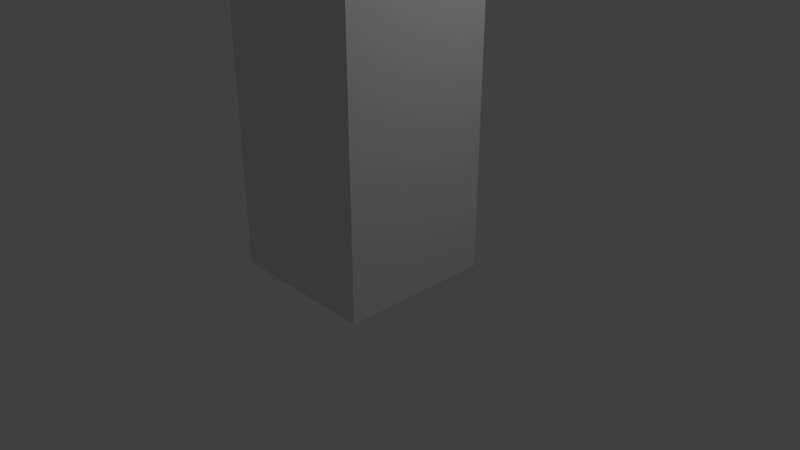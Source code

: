 # Source: robot_arm.blend  (saved by Blender 2.79.0; exported with 4.5.12 LTS)
import bpy
from mathutils import Matrix  # noqa: F401  (used for matrix-valued properties, if any)

bpy.ops.wm.read_factory_settings(use_empty=True)
scene = bpy.context.scene
scene.name = 'Scene'

# ---- collections
col_collection_1 = bpy.data.collections.new('Collection 1'); scene.collection.children.link(col_collection_1)

# ---- materials (node trees are filled in below, after node groups)
mat_material = bpy.data.materials.new('Material')
mat_material.alpha_threshold = 0.0
mat_material.use_transparent_shadow = False
mat_material.roughness = 0.5
mat_material.line_color = (0.0, 0.0, 0.0, 1.0)

# ---- material node trees

# ---- world
world_world = bpy.data.worlds.new('World'); scene.world = world_world
world_world.color = (0.05088, 0.05088, 0.05088)
world_world.use_sun_shadow = False
world_world.sun_shadow_jitter_overblur = 0.0
world_world.cycles.sampling_method = 'MANUAL'

# ---- cameras
cam_camera = bpy.data.cameras.new('Camera')
cam_camera.clip_end = 100.0
cam_camera.lens = 35.0
cam_camera.sensor_width = 32.0
cam_camera.sensor_height = 18.0
cam_camera.ortho_scale = 7.314
cam_camera.dof.focus_distance = 0.0
cam_camera.dof.aperture_fstop = 128.0

# ---- lights
light_lamp = bpy.data.lights.new('Lamp', 'POINT')
light_lamp.transmission_factor = 0.0
light_lamp.cutoff_distance = 30.0
light_lamp.energy = 100.0
light_lamp.shadow_buffer_clip_start = 1.001
light_lamp.shadow_soft_size = 0.1
light_lamp.shadow_maximum_resolution = 0.006
light_lamp.use_absolute_resolution = True

# ---- meshes
me_cube = bpy.data.meshes.new('Cube')
me_cube.from_pydata([(1.074, 0.821, -0.147), (1.074, -1.179, -0.147), (-0.9256, -1.179, -0.147), (-0.9256, 0.821, -0.147), (1.074, 0.821, 1.853), (1.074, -1.179, 1.853), (-0.9256, -1.179, 1.853), (-0.9256, 0.821, 1.853), (1.074, 0.821, 3.578), (1.074, -1.179, 3.578), (-0.9256, 0.821, 3.578), (-0.9256, -1.179, 3.578), (1.074, 0.821, 5.521), (1.074, -1.179, 5.521), (-0.9256, 0.821, 5.521), (-0.9256, -1.179, 5.521), (1.074, 0.821, 7.359), (1.074, -1.179, 7.359), (-0.9256, 0.821, 7.359), (-0.9256, -1.179, 7.359)], [], [(0, 1, 2, 3), (7, 6, 11, 10), (0, 4, 5, 1), (1, 5, 6, 2), (2, 6, 7, 3), (4, 0, 3, 7), (10, 11, 15, 14), (4, 7, 10, 8), (6, 5, 9, 11), (5, 4, 8, 9), (15, 13, 17, 19), (8, 10, 14, 12), (11, 9, 13, 15), (9, 8, 12, 13), (16, 18, 19, 17), (13, 12, 16, 17), (14, 15, 19, 18), (12, 14, 18, 16)])
me_cube.materials.append(mat_material)
me_cube.use_remesh_preserve_volume = False
me_cube.use_remesh_preserve_attributes = False
me_cube.use_mirror_vertex_groups = False
me_cube.update()
arm_armature = bpy.data.armatures.new('Armature')  # bones are not reproduced

# ---- objects
ob_armature = bpy.data.objects.new('Armature', arm_armature)
ob_cube = bpy.data.objects.new('Cube', me_cube)
ob_lamp = bpy.data.objects.new('Lamp', light_lamp)
ob_camera = bpy.data.objects.new('Camera', cam_camera)

# ---- transforms, parenting, visibility, modifiers, constraints
ob_armature.location = (0.0, 0.0, 0.0)
ob_armature.lineart.crease_threshold = 0.0
ob_cube.parent = ob_armature
ob_cube.location = (0.0, 0.0, 0.1)
ob_cube.lock_rotations_4d = False
ob_cube.empty_display_type = 'ARROWS'
ob_cube.lineart.crease_threshold = 0.0
_vg = ob_cube.vertex_groups.new(name='Bone')
for _i, _w in zip([0, 1, 2, 3, 4, 5, 6, 7, 8, 9, 10, 11], [0.9814, 0.976, 0.9769, 0.986, 0.8886, 0.8682, 0.8802, 0.9044, 0.106, 0.1266, 0.08944, 0.1147]): _vg.add([_i], _w, 'REPLACE')
_vg = ob_cube.vertex_groups.new(name='Bone.001')
for _i, _w in zip([4, 5, 6, 7, 8, 9, 10, 11, 12, 13, 14, 15, 16, 17, 18, 19], [0.1047, 0.1222, 0.112, 0.09071, 0.8407, 0.8083, 0.8662, 0.827, 0.4947, 0.4921, 0.4962, 0.4943, 0.09785, 0.1102, 0.07007, 0.1034]): _vg.add([_i], _w, 'REPLACE')
_vg = ob_cube.vertex_groups.new(name='Bone.002')
for _i, _w in zip([8, 9, 10, 11, 12, 13, 14, 15, 16, 17, 18, 19], [0.05333, 0.06505, 0.03875, 0.05826, 0.4986, 0.4981, 0.4998, 0.4985, 0.9008, 0.8877, 0.9292, 0.8951]): _vg.add([_i], _w, 'REPLACE')
_m = ob_cube.modifiers.new('Armature', 'ARMATURE')
_m.object = ob_armature
ob_lamp.location = (4.076, 1.005, 5.904)
ob_lamp.rotation_euler = (0.6503, 0.05522, 1.866)
ob_lamp.lock_rotations_4d = False
ob_lamp.empty_display_type = 'ARROWS'
ob_lamp.color = (0.0, 0.0, 0.0, 0.0)
ob_lamp.lineart.crease_threshold = 0.0
ob_camera.location = (7.481, -6.508, 5.344)
ob_camera.rotation_euler = (1.109, 0.0, 0.8149)
ob_camera.lock_rotations_4d = False
ob_camera.empty_display_type = 'ARROWS'
ob_camera.color = (0.0, 0.0, 0.0, 0.0)
ob_camera.display_type = 'WIRE'
ob_camera.lineart.crease_threshold = 0.0

# ---- collection membership
col_collection_1.objects.link(ob_armature)
col_collection_1.objects.link(ob_cube)
col_collection_1.objects.link(ob_lamp)
col_collection_1.objects.link(ob_camera)

# ---- scene / render settings (as saved in the file)
scene.camera = ob_camera
scene.frame_start = 1; scene.frame_end = 250; scene.frame_set(139)
scene.render.engine = 'BLENDER_EEVEE_NEXT'
scene.render.resolution_percentage = 50
scene.render.dither_intensity = 0.0
scene.cycles.use_denoising = False
scene.cycles.samples = 128
scene.cycles.sampling_pattern = 'TABULATED_SOBOL'
scene.cycles.use_adaptive_sampling = False
scene.cycles.use_light_tree = False
scene.cycles.blur_glossy = 0.0
scene.cycles.sample_clamp_indirect = 0.0
scene.view_settings.view_transform = 'Standard'
bpy.context.view_layer.update()
